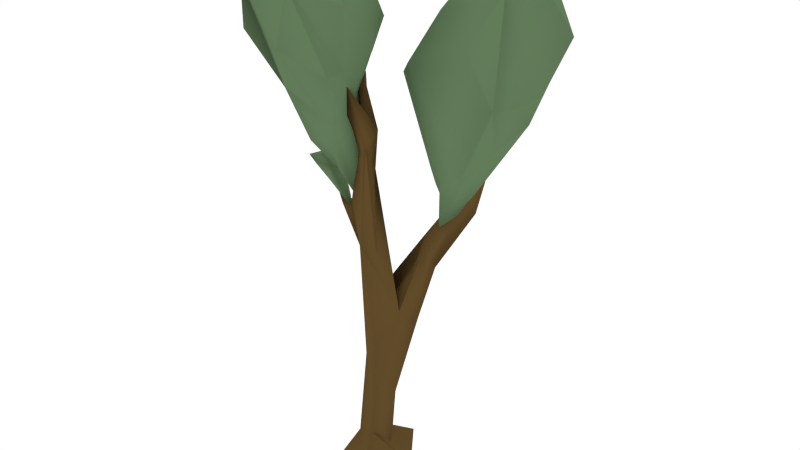# Source: dreiastbaum_1_export.blend  (saved by Blender 2.69.0; exported with 4.5.12 LTS)
import bpy
from mathutils import Matrix  # noqa: F401  (used for matrix-valued properties, if any)

bpy.ops.wm.read_factory_settings(use_empty=True)
scene = bpy.context.scene
scene.name = 'Scene'

# ---- collections
col_collection_1 = bpy.data.collections.new('Collection 1'); scene.collection.children.link(col_collection_1)

# ---- materials (node trees are filled in below, after node groups)
mat_material_002 = bpy.data.materials.new('Material.002')
mat_material_002.alpha_threshold = 0.0
mat_material_002.use_transparent_shadow = False
mat_material_002.diffuse_color = (0.1178, 0.0699, 0.02311, 1.0)
mat_material_002.roughness = 0.5
mat_material_002.specular_intensity = 0.0
mat_material_002.line_color = (0.0, 0.0, 0.0, 1.0)
mat_material_003 = bpy.data.materials.new('Material.003')
mat_material_003.alpha_threshold = 0.0
mat_material_003.use_transparent_shadow = False
mat_material_003.diffuse_color = (0.1231, 0.1989, 0.1008, 1.0)
mat_material_003.roughness = 0.5
mat_material_003.specular_intensity = 0.0
mat_material_003.line_color = (0.0, 0.0, 0.0, 1.0)

# ---- material node trees

# ---- world
world_world = bpy.data.worlds.new('World'); scene.world = world_world
world_world.use_nodes = True; world_world.node_tree.nodes.clear()
_N = world_world.node_tree.nodes; _L = world_world.node_tree.links
n0 = _N.new('ShaderNodeOutputWorld'); n0.name = 'World Output'; n0.location = (300, 300)
n1 = _N.new('ShaderNodeBackground'); n1.name = 'Background'; n1.location = (10, 300)
n1.inputs[0].default_value = (1.0, 1.0, 1.0, 1.0)
_L.new(n1.outputs[0], n0.inputs[0])
n0.is_active_output = True
world_world.color = (0.0, 0.0, 0.0)
world_world.use_sun_shadow = False
world_world.sun_shadow_jitter_overblur = 0.0
world_world.cycles.sampling_method = 'MANUAL'
world_world.cycles.sample_map_resolution = 256
world_world.light_settings.ao_factor = 0.5086
world_world.light_settings.distance = 2.0

# ---- meshes
me_cube = bpy.data.meshes.new('Cube')
me_cube.from_pydata([(-0.3769, -0.004942, 2.975), (-0.6496, -0.01869, 3.107), (-0.7715, 0.02353, 3.277), (-0.5051, 0.06005, 3.184), (-0.3159, -0.08821, 2.916), (-0.5751, -0.1159, 3.15), (-0.5431, 0.07182, 3.08), (-0.8171, -0.1228, 3.342), (-0.5306, -0.1036, 3.282), (-0.7078, 0.005513, 3.378), (-0.4598, -0.1133, 3.112), (-0.5761, -0.01576, 3.269), (-0.6627, -0.07012, 3.371), (-0.6681, 0.1605, 3.176), (-0.7113, 0.1336, 3.334), (-0.6711, -0.179, 3.3), (-0.1143, -0.2439, 3.173), (-0.2899, -0.1096, 3.711), (-0.02302, -0.4416, 4.066), (-0.1692, -1.114, 4.798), (-0.5467, -0.6735, 4.258), (-0.4166, -0.1971, 3.632), (0.05679, 0.01361, 4.884), (0.2384, -0.7118, 5.156), (-0.2219, -0.9571, 5.664), (-0.5138, -0.916, 5.164), (-0.8665, -0.07025, 4.695), (-0.3233, -0.3411, 5.624), (0.009024, -0.2549, 3.641), (-0.1234, -0.15, 4.17), (-0.2611, -0.2966, 3.398), (-0.1683, -0.4332, 3.89), (-0.2551, -0.4336, 3.746), (-0.4368, -0.4815, 3.708), (-0.5759, -0.2463, 4.148), (0.0524, -0.3932, 4.269), (-0.4053, -0.01679, 4.49), (-0.07743, -1.073, 5.377), (0.2608, -0.3812, 4.704), (-0.4697, -1.197, 5.371), (-0.6985, -0.364, 4.058), (-0.5506, -1.124, 4.917), (-0.5603, 0.0002092, 5.022), (0.2362, -0.3471, 5.238), (0.03092, -0.7666, 5.591), (-0.4261, -0.9633, 5.589), (-0.1423, -0.002459, 5.282), (-0.5563, -0.08344, 5.297), (0.02495, -0.478, 5.585), (0.1061, -0.5926, 4.508), (-0.8465, -0.7409, 5.315), (-0.9924, -0.5317, 4.945), (-0.6532, -0.4941, 5.492), (-0.6517, -0.8937, 4.996), (-0.1306, -0.1916, 3.789), (0.09416, -0.7888, 4.516), (-0.04279, -0.2644, 3.42), (-0.03572, -0.3154, 3.953), (0.6378, 0.1123, 2.891), (0.5816, 0.5108, 3.375), (1.165, 0.2068, 3.783), (0.9346, 0.04518, 4.741), (0.3947, -0.06157, 4.542), (0.4497, 0.2961, 3.245), (1.173, 1.115, 4.266), (1.234, 0.484, 4.622), (1.14, 0.5187, 5.497), (0.2301, 1.01, 4.34), (0.8524, 1.118, 5.142), (0.7534, 0.2349, 2.998), (0.8854, 0.5862, 3.815), (0.5819, 0.2923, 3.023), (0.9421, 0.02296, 3.52), (0.723, 0.004654, 3.463), (0.4702, 0.1923, 3.449), (0.2985, 0.5655, 3.821), (1.296, 0.5696, 3.98), (0.6364, 0.9306, 4.046), (1.148, 0.3161, 5.216), (1.383, 0.6145, 4.254), (0.5888, 0.1453, 5.007), (0.05975, 0.2802, 4.289), (0.5995, 1.182, 4.539), (1.453, 0.974, 4.735), (1.3, 0.6722, 5.253), (0.8066, 0.527, 5.488), (1.064, 1.25, 4.688), (1.293, 0.9313, 5.126), (1.229, 0.3334, 4.17), (0.1202, 0.7068, 4.7), (0.533, 0.6825, 4.994), (0.7816, 0.4303, 3.4), (1.248, 0.05578, 4.239), (-0.3227, -0.2727, 0.0), (-0.3729, 0.3375, 0.0), (0.02968, 0.5078, 0.0), (0.08713, -0.3498, 0.0), (-0.2222, -0.1072, 0.242), (-0.1895, 0.1491, 0.242), (-0.06373, 0.2578, 0.1585), (0.0387, -0.1934, 0.3676), (0.1513, -0.02541, 0.2162), (0.4023, -0.0001225, 0.0), (-0.1129, -0.1081, 1.278), (-0.08529, 0.1346, 1.057), (0.0802, 0.1059, 0.8609), (0.06998, -0.1911, 0.8968), (0.2107, -0.02322, 0.8917), (-0.09915, -0.1955, 2.586), (0.0578, 0.023, 2.141), (0.4473, 0.04581, 1.846), (0.1483, -0.2522, 1.635), (0.3538, -0.1348, 1.976), (0.4346, 0.1544, 2.741), (0.5708, 0.1553, 2.426), (0.5335, 0.02654, 2.688), (-0.1384, -0.255, 3.09), (0.08373, -0.1569, 3.454), (0.0577, -0.356, 2.685), (0.1556, -0.2436, 2.599), (-0.01569, -0.2806, 3.637), (0.03568, -0.1743, 3.693), (0.1315, -0.3467, 3.728), (0.1744, -0.2208, 3.892), (-0.02599, -0.4178, 4.049), (0.06506, -0.5169, 4.371), (0.03276, -0.4209, 4.167), (-0.2406, -0.08727, 4.371), (-0.1439, -0.01495, 4.314), (-0.08455, -0.1144, 4.337), (0.8962, 0.3484, 3.044), (0.83, 0.2305, 3.303), (0.8241, 0.4704, 3.428), (0.9099, 0.6543, 3.965), (0.8952, 0.6289, 3.621), (-0.2468, -0.007849, 4.637), (-0.1863, -0.05421, 4.5), (-0.09031, -0.02934, 2.119), (-0.3748, -0.13, 2.94), (-0.06686, 0.04977, 2.537), (-0.1707, -0.00853, 2.397), (-0.5954, 0.008756, 3.086), (-0.1784, -0.03023, 2.851), (-0.3075, -0.04493, 2.821)], [], [(10, 3, 8), (5, 7, 1), (2, 9, 11), (6, 3, 0), (7, 8, 12), (5, 10, 8), (1, 7, 2), (3, 10, 4), (1, 0, 4), (5, 1, 4), (12, 11, 9), (7, 15, 8), (7, 12, 9), (5, 8, 15), (1, 2, 13), (6, 1, 13), (13, 14, 3), (2, 11, 14), (2, 14, 13), (7, 9, 2), (3, 6, 13), (7, 5, 15), (6, 0, 1), (0, 3, 4), (10, 5, 4), (11, 12, 8), (3, 11, 8), (14, 11, 3), (22, 43, 38), (31, 19, 20), (22, 46, 43), (27, 47, 25), (25, 45, 27), (30, 32, 33), (36, 22, 29), (41, 53, 20), (34, 40, 26), (48, 46, 27), (36, 29, 17), (23, 43, 44), (37, 23, 44), (39, 45, 25), (35, 22, 38), (24, 45, 39), (39, 41, 20), (55, 49, 37), (19, 37, 39), (16, 28, 56), (31, 18, 55), (26, 36, 34), (42, 46, 22), (27, 46, 47), (28, 18, 56), (40, 34, 21), (46, 42, 47), (40, 21, 33), (47, 42, 26), (21, 30, 33), (29, 35, 57), (16, 31, 32), (32, 20, 33), (30, 17, 16), (33, 20, 40), (28, 16, 54), (24, 44, 48), (42, 36, 26), (50, 25, 52), (48, 27, 24), (36, 42, 22), (37, 49, 23), (43, 48, 44), (41, 39, 25), (23, 38, 43), (37, 44, 24), (18, 35, 49), (35, 38, 49), (30, 16, 32), (45, 24, 27), (40, 53, 51), (26, 40, 51), (51, 50, 52), (47, 26, 51), (47, 51, 52), (25, 47, 52), (25, 50, 53), (41, 25, 53), (53, 50, 51), (17, 21, 34), (21, 17, 30), (17, 29, 54), (28, 54, 29), (22, 35, 29), (18, 28, 57), (20, 32, 31), (46, 48, 43), (19, 39, 20), (53, 40, 20), (49, 38, 23), (37, 24, 39), (19, 55, 37), (19, 31, 55), (31, 16, 56), (18, 31, 56), (36, 17, 34), (18, 49, 55), (17, 54, 16), (28, 29, 57), (35, 18, 57), (64, 83, 79), (72, 61, 62), (64, 86, 83), (71, 73, 74), (77, 64, 70), (75, 81, 67), (87, 86, 68), (77, 70, 59), (65, 83, 84), (78, 65, 84), (76, 64, 79), (66, 85, 80), (82, 67, 89), (92, 88, 78), (61, 78, 80), (72, 58, 69), (60, 88, 92), (75, 67, 59), (82, 86, 64), (72, 69, 60), (81, 75, 63), (81, 63, 74), (63, 71, 74), (70, 76, 69), (58, 72, 73), (73, 62, 74), (58, 71, 91), (74, 62, 81), (69, 58, 91), (66, 84, 87), (82, 77, 67), (68, 86, 82), (87, 68, 66), (77, 59, 67), (77, 82, 64), (78, 88, 65), (83, 87, 84), (65, 79, 83), (78, 84, 66), (60, 76, 88), (76, 79, 88), (71, 58, 73), (85, 66, 68), (81, 90, 89), (67, 81, 89), (80, 85, 90), (90, 85, 68), (59, 63, 75), (63, 59, 71), (71, 59, 91), (59, 70, 91), (69, 91, 70), (64, 76, 70), (76, 60, 69), (62, 73, 72), (86, 87, 83), (61, 80, 62), (90, 81, 62), (88, 79, 65), (78, 66, 80), (61, 92, 78), (61, 72, 92), (72, 60, 92), (68, 82, 90), (80, 90, 62), (89, 90, 82), (93, 97, 94), (99, 95, 94), (96, 102, 100), (97, 93, 96), (100, 101, 107), (99, 101, 102), (98, 99, 94), (100, 97, 96), (100, 106, 103), (95, 99, 102), (99, 105, 107), (97, 98, 94), (106, 107, 112), (106, 111, 108), (112, 107, 110), (99, 98, 104), (97, 103, 104), (112, 115, 113), (111, 118, 116), (112, 109, 117), (105, 104, 109), (103, 108, 137), (110, 114, 115), (110, 109, 113), (118, 122, 120), (121, 123, 117), (112, 119, 118), (116, 117, 108), (120, 124, 126), (120, 123, 129), (119, 117, 122), (116, 120, 121), (125, 126, 124), (120, 122, 125), (123, 126, 125), (121, 128, 129), (121, 120, 127), (114, 130, 131), (113, 115, 131), (114, 113, 130), (132, 134, 130), (133, 131, 130), (134, 133, 130), (130, 113, 132), (133, 132, 131), (113, 131, 132), (132, 133, 134), (128, 127, 135), (135, 127, 136), (129, 128, 136), (106, 100, 107), (97, 100, 103), (101, 99, 107), (111, 106, 112), (103, 106, 108), (105, 99, 104), (98, 97, 104), (109, 112, 113), (108, 111, 116), (119, 112, 117), (110, 105, 109), (109, 104, 137), (112, 110, 115), (114, 110, 113), (116, 118, 120), (111, 112, 118), (123, 120, 126), (127, 120, 129), (117, 116, 121), (124, 120, 125), (122, 123, 125), (123, 121, 129), (128, 121, 127), (115, 114, 131), (136, 128, 135), (127, 129, 136), (107, 105, 110), (117, 109, 108), (122, 118, 119), (102, 101, 100), (117, 123, 122), (104, 103, 137), (109, 137, 140), (139, 140, 143), (108, 138, 140), (108, 109, 139), (141, 142, 143), (138, 141, 143), (138, 108, 142), (139, 109, 140), (142, 139, 143), (137, 108, 140), (140, 138, 143), (141, 138, 142), (108, 139, 142)])
me_cube.polygons.foreach_set('use_smooth', [True] * 269)
me_cube.polygons.foreach_set('material_index', [1, 1, 1, 1, 1, 1, 1, 1, 1, 1, 1, 1, 1, 1, 1, 1, 1, 1, 1, 1, 1, 1, 1, 1, 1, 1, 1, 1, 1, 1, 1, 1, 1, 1, 1, 1, 1, 1, 1, 1, 1, 1, 1, 1, 1, 1, 1, 1, 1, 1, 1, 1, 1, 1, 1, 1, 1, 1, 1, 1, 1, 1, 1, 1, 1, 1, 1, 1, 1, 1, 1, 1, 1, 1, 1, 1, 1, 1, 1, 1, 1, 1, 1, 1, 1, 1, 1, 1, 1, 1, 1, 1, 1, 1, 1, 1, 1, 1, 1, 1, 1, 1, 1, 1, 1, 1, 1, 1, 1, 1, 1, 1, 1, 1, 1, 1, 1, 1, 1, 1, 1, 1, 1, 1, 1, 1, 1, 1, 1, 1, 1, 1, 1, 1, 1, 1, 1, 1, 1, 1, 1, 1, 1, 1, 1, 1, 1, 1, 1, 1, 1, 1, 1, 1, 1, 1, 1, 1, 1, 1, 1, 1, 1, 1, 1, 1, 1, 1, 1, 1, 1, 1, 1, 1, 0, 0, 0, 0, 0, 0, 0, 0, 0, 0, 0, 0, 0, 0, 0, 0, 0, 0, 0, 0, 0, 0, 0, 0, 0, 0, 0, 0, 0, 0, 0, 0, 0, 0, 0, 0, 0, 0, 0, 0, 0, 0, 0, 0, 0, 0, 0, 0, 0, 0, 0, 0, 0, 0, 0, 0, 0, 0, 0, 0, 0, 0, 0, 0, 0, 0, 0, 0, 0, 0, 0, 0, 0, 0, 0, 0, 0, 0, 0, 0, 0, 0, 0, 0, 0, 0, 0, 0, 0, 0, 0, 0, 0, 0, 0])
me_cube.materials.append(mat_material_002)
me_cube.materials.append(mat_material_003)
me_cube.use_remesh_preserve_volume = False
me_cube.use_remesh_preserve_attributes = False
me_cube.use_mirror_vertex_groups = False
me_cube.update()

# ---- objects
ob_cube = bpy.data.objects.new('Cube', me_cube)

# ---- transforms, parenting, visibility, modifiers, constraints
ob_cube.location = (0.0, 0.0, 0.0)
ob_cube.lineart.crease_threshold = 0.0

# ---- collection membership
col_collection_1.objects.link(ob_cube)

# ---- scene / render settings (as saved in the file)
scene.frame_start = 1; scene.frame_end = 250; scene.frame_set(1)
scene.render.engine = 'BLENDER_EEVEE_NEXT'
scene.render.image_settings.color_mode = 'RGB'
scene.render.image_settings.compression = 90
scene.render.resolution_percentage = 50
scene.render.dither_intensity = 0.0
scene.render.bake_margin = 2
scene.render.bake_bias = 0.0
scene.cycles.use_denoising = False
scene.cycles.samples = 10
scene.cycles.sampling_pattern = 'TABULATED_SOBOL'
scene.cycles.light_sampling_threshold = 0.0
scene.cycles.use_adaptive_sampling = False
scene.cycles.use_light_tree = False
scene.cycles.blur_glossy = 0.0
scene.cycles.volume_bounces = 1
scene.cycles.pixel_filter_type = 'GAUSSIAN'
scene.cycles.sample_clamp_indirect = 0.0
scene.view_settings.view_transform = 'Standard'
bpy.context.view_layer.update()

# ---- added for rendering (the .blend has no active camera): camera
cam_auto = bpy.data.cameras.new('AutoCamera')
cam_auto.lens = 50.0
cam_auto.sensor_width = 36.0
cam_auto.clip_end = 1000.0
ob_auto_camera = bpy.data.objects.new('AutoCamera', cam_auto)
scene.collection.objects.link(ob_auto_camera)
ob_auto_camera.location = (6.37105, -7.34211, 7.74458)
ob_auto_camera.rotation_euler = (1.09748, -7.21219e-08, 0.694738)
scene.camera = ob_auto_camera
bpy.context.view_layer.update()
